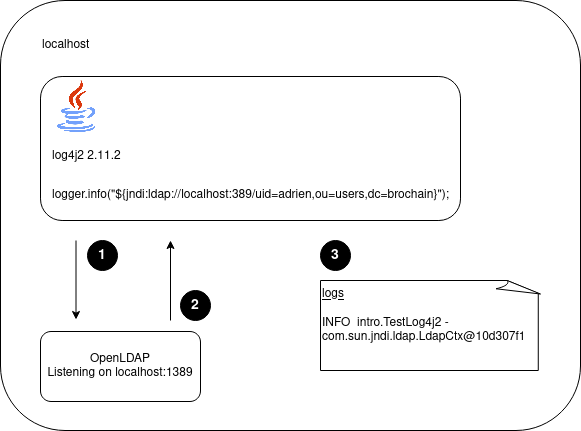

The diagram above was exported from draw.io. Its source (the exported page's mxGraphModel, read from the mxfile embedded in the PNG):
<mxGraphModel dx="1952" dy="561" grid="1" gridSize="10" guides="1" tooltips="1" connect="1" arrows="1" fold="1" page="1" pageScale="1" pageWidth="850" pageHeight="1100" math="0" shadow="0">
  <root>
    <mxCell id="0" />
    <mxCell id="1" parent="0" />
    <mxCell id="qHG8ef42Uh-8sCXiXTGj-26" value="" style="rounded=1;whiteSpace=wrap;html=1;" parent="1" vertex="1">
      <mxGeometry x="-10" y="110" width="580" height="430" as="geometry" />
    </mxCell>
    <mxCell id="vKMC9OiRz-_jKN0iEcEp-5" value="" style="rounded=1;whiteSpace=wrap;html=1;" vertex="1" parent="1">
      <mxGeometry x="30" y="186" width="420" height="144" as="geometry" />
    </mxCell>
    <mxCell id="qHG8ef42Uh-8sCXiXTGj-2" value="log4j2 2.11.2" style="text;html=1;strokeColor=none;fillColor=none;align=left;verticalAlign=middle;whiteSpace=wrap;rounded=0;" parent="1" vertex="1">
      <mxGeometry x="40" y="251" width="170" height="30" as="geometry" />
    </mxCell>
    <mxCell id="qHG8ef42Uh-8sCXiXTGj-3" value="&lt;div&gt;&lt;u&gt;logs&lt;/u&gt;&lt;br&gt;&lt;/div&gt;&lt;div&gt;&lt;br&gt;&lt;/div&gt;&lt;div&gt;INFO&amp;nbsp; intro.TestLog4j2 - com.sun.jndi.ldap.LdapCtx@10d307f1&lt;br&gt;&lt;/div&gt;" style="whiteSpace=wrap;html=1;shape=mxgraph.basic.document;align=left;verticalAlign=top;" parent="1" vertex="1">
      <mxGeometry x="310" y="390" width="220" height="90" as="geometry" />
    </mxCell>
    <mxCell id="qHG8ef42Uh-8sCXiXTGj-4" value="" style="endArrow=classic;html=1;rounded=0;" parent="1" edge="1">
      <mxGeometry width="50" height="50" relative="1" as="geometry">
        <mxPoint x="160" y="430" as="sourcePoint" />
        <mxPoint x="160" y="350" as="targetPoint" />
      </mxGeometry>
    </mxCell>
    <mxCell id="qHG8ef42Uh-8sCXiXTGj-12" value="OpenLDAP&lt;br&gt;&lt;div&gt;Listening on localhost:1389&lt;/div&gt;" style="rounded=1;whiteSpace=wrap;html=1;" parent="1" vertex="1">
      <mxGeometry x="30" y="441" width="160" height="70" as="geometry" />
    </mxCell>
    <mxCell id="qHG8ef42Uh-8sCXiXTGj-27" value="localhost" style="text;html=1;strokeColor=none;fillColor=none;align=left;verticalAlign=middle;whiteSpace=wrap;rounded=0;" parent="1" vertex="1">
      <mxGeometry x="30" y="140" width="110" height="30" as="geometry" />
    </mxCell>
    <mxCell id="iy1MPq2FVCWlZtTMLoDb-4" value="1" style="ellipse;whiteSpace=wrap;html=1;aspect=fixed;fontSize=14;fontStyle=1;labelBackgroundColor=none;fontColor=#FFFFFF;fillColor=#000000;" parent="1" vertex="1">
      <mxGeometry x="77" y="350" width="30" height="30" as="geometry" />
    </mxCell>
    <mxCell id="vKMC9OiRz-_jKN0iEcEp-2" value="" style="endArrow=classic;html=1;rounded=0;" edge="1" parent="1">
      <mxGeometry width="50" height="50" relative="1" as="geometry">
        <mxPoint x="65.5" y="350" as="sourcePoint" />
        <mxPoint x="65.5" y="429" as="targetPoint" />
      </mxGeometry>
    </mxCell>
    <mxCell id="vKMC9OiRz-_jKN0iEcEp-4" value="logger.info(&quot;${jndi:ldap://localhost:389/uid=adrien,ou=users,dc=brochain}&quot;);" style="text;html=1;strokeColor=none;fillColor=none;align=left;verticalAlign=middle;whiteSpace=wrap;rounded=0;" vertex="1" parent="1">
      <mxGeometry x="40" y="290" width="420" height="30" as="geometry" />
    </mxCell>
    <mxCell id="vKMC9OiRz-_jKN0iEcEp-6" value="2" style="ellipse;whiteSpace=wrap;html=1;aspect=fixed;fontSize=14;fontStyle=1;labelBackgroundColor=none;fontColor=#FFFFFF;fillColor=#000000;" vertex="1" parent="1">
      <mxGeometry x="170" y="400" width="30" height="30" as="geometry" />
    </mxCell>
    <mxCell id="vKMC9OiRz-_jKN0iEcEp-7" value="3" style="ellipse;whiteSpace=wrap;html=1;aspect=fixed;fontSize=14;fontStyle=1;labelBackgroundColor=none;fontColor=#FFFFFF;fillColor=#000000;" vertex="1" parent="1">
      <mxGeometry x="310" y="350" width="30" height="30" as="geometry" />
    </mxCell>
    <mxCell id="vKMC9OiRz-_jKN0iEcEp-1" value="" style="shape=image;verticalLabelPosition=bottom;labelBackgroundColor=default;verticalAlign=top;aspect=fixed;imageAspect=0;image=https://cdn-icons-png.flaticon.com/512/226/226777.png;" vertex="1" parent="1">
      <mxGeometry x="40" y="190" width="52" height="52" as="geometry" />
    </mxCell>
  </root>
</mxGraphModel>